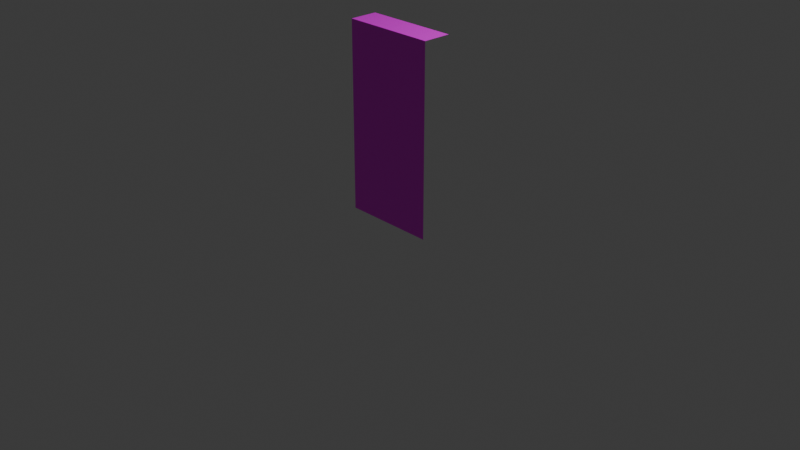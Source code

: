 # Source: Wall_01.blend  (saved by Blender 4.2.66; exported with 4.5.12 LTS)
import bpy
from mathutils import Matrix  # noqa: F401  (used for matrix-valued properties, if any)

bpy.ops.wm.read_factory_settings(use_empty=True)
scene = bpy.context.scene
scene.name = 'Scene'

# ---- collections
col_collection = bpy.data.collections.new('Collection'); scene.collection.children.link(col_collection)

# ---- images (referenced by path relative to the original .blend; pixels are not part of the script)
import os
ASSET_DIR = os.environ.get("B2B_ASSET_DIR", "")  # directory of the original .blend (textures are referenced by path, not embedded)
HERE = os.path.dirname(os.path.abspath(__file__))  # packed textures are extracted next to this script under _unpacked/

def load_image(name, relpath, width, height, colorspace="sRGB"):
    """Load a texture the original file referenced (path relative to the .blend, or extracted next to this script)."""
    p = next((c for c in (os.path.join(HERE, relpath), os.path.join(ASSET_DIR, relpath)) if relpath and os.path.exists(c)), "")
    if p:
        img = bpy.data.images.load(p, check_existing=True)
        img.name = name
    else:  # same state as the original file: an image datablock whose file is absent (Cycles renders it pink)
        img = bpy.data.images.new(name, width, height)
        img.source = "FILE"
        img.filepath = "//" + (relpath or name)
    img.colorspace_settings.name = colorspace
    return img
img_gridbox_default_png = load_image('GridBox_Default.png', 'GridBox_Default.png', 1024, 1024, 'sRGB')
img_wall_01 = load_image('Wall_01', 'missing.png', 1024, 1024, 'sRGB')

# ---- materials (node trees are filled in below, after node groups)
mat_material = bpy.data.materials.new('Material')
mat_material.alpha_threshold = 0.0
mat_material.use_transparent_shadow = False
mat_material.roughness = 0.5
mat_material.line_color = (0.0, 0.0, 0.0, 1.0)

# ---- material node trees
mat_material.use_nodes = True; mat_material.node_tree.nodes.clear()
_N = mat_material.node_tree.nodes; _L = mat_material.node_tree.links
n0 = _N.new('ShaderNodeOutputMaterial'); n0.name = 'Material Output'; n0.location = (300, 300)
n1 = _N.new('ShaderNodeBsdfPrincipled'); n1.name = 'Principled BSDF'; n1.location = (10, 300)
n1.inputs[3].default_value = 1.45
n2 = _N.new('ShaderNodeTexImage'); n2.name = 'Image Texture'; n2.location = (-378, 3)
n2.image = img_gridbox_default_png
n2.projection = 'BOX'
n3 = _N.new('ShaderNodeNewGeometry'); n3.name = 'Geometry'; n3.location = (-991, 52)
n4 = _N.new('ShaderNodeMapping'); n4.name = 'Mapping'; n4.location = (-679, 100)
n4.inputs[1].default_value = (0.5, -0.85, 0.0)
n5 = _N.new('ShaderNodeTexImage'); n5.name = 'Image Texture.001'; n5.location = (-386, 329)
n5.image = img_wall_01
_L.new(n1.outputs[0], n0.inputs[0])
_L.new(n3.outputs[0], n4.inputs[0])
_L.new(n4.outputs[0], n2.inputs[0])
_L.new(n5.outputs[0], n1.inputs[0])
n0.is_active_output = True

# ---- world
world_world = bpy.data.worlds.new('World'); scene.world = world_world
world_world.use_nodes = True; world_world.node_tree.nodes.clear()
_N = world_world.node_tree.nodes; _L = world_world.node_tree.links
n0 = _N.new('ShaderNodeOutputWorld'); n0.name = 'World Output'; n0.location = (300, 300)
n1 = _N.new('ShaderNodeBackground'); n1.name = 'Background'; n1.location = (10, 300)
n1.inputs[0].default_value = (0.05088, 0.05088, 0.05088, 1.0)
_L.new(n1.outputs[0], n0.inputs[0])
n0.is_active_output = True
world_world.color = (0.05088, 0.05088, 0.05088)
world_world.sun_shadow_jitter_overblur = 0.0

# ---- cameras
cam_camera = bpy.data.cameras.new('Camera')
cam_camera.clip_end = 100.0
cam_camera.ortho_scale = 7.314

# ---- lights
light_light = bpy.data.lights.new('Light', 'POINT')
light_light.energy = 1000.0
light_light.shadow_soft_size = 0.1

# ---- meshes
me_cube = bpy.data.meshes.new('Cube')
me_cube.from_pydata([(0.5, 0.15, 2.0), (0.5, -0.15, 2.0), (0.5, -0.15, 0.0), (-0.5, 0.15, 2.0), (-0.5, -0.15, 2.0), (-0.5, -0.15, 0.0)], [], [(0, 3, 4, 1), (2, 1, 4, 5)])
_uv = me_cube.uv_layers.new(name='UVMap')
_uv.uv.foreach_set('vector', [0.625, 0.5, 0.875, 0.5, 0.875, 0.75, 0.625, 0.75, 0.375, 0.75, 0.625, 0.75, 0.625, 1.0, 0.375, 1.0])
me_cube.materials.append(mat_material)
me_cube.use_mirror_vertex_groups = False
me_cube.update()

# ---- objects
ob_cube = bpy.data.objects.new('Cube', me_cube)
ob_light = bpy.data.objects.new('Light', light_light)
ob_camera = bpy.data.objects.new('Camera', cam_camera)

# ---- transforms, parenting, visibility, modifiers, constraints
ob_cube.location = (0.0, 0.0, 0.0)
ob_cube.lock_rotations_4d = False
ob_cube.empty_display_type = 'ARROWS'
ob_cube.lineart.crease_threshold = 0.0
ob_light.location = (4.076, 1.005, 5.904)
ob_light.rotation_euler = (0.6503, 0.05522, 1.866)
ob_light.lock_rotations_4d = False
ob_light.empty_display_type = 'ARROWS'
ob_light.color = (0.0, 0.0, 0.0, 0.0)
ob_light.lineart.crease_threshold = 0.0
ob_camera.location = (7.359, -6.926, 4.958)
ob_camera.rotation_euler = (1.109, 0.0, 0.8149)
ob_camera.lock_rotations_4d = False
ob_camera.empty_display_type = 'ARROWS'
ob_camera.color = (0.0, 0.0, 0.0, 0.0)
ob_camera.display_type = 'WIRE'
ob_camera.lineart.crease_threshold = 0.0

# ---- collection membership
col_collection.objects.link(ob_cube)
col_collection.objects.link(ob_light)
col_collection.objects.link(ob_camera)

# ---- scene / render settings (as saved in the file)
scene.camera = ob_camera
scene.frame_start = 1; scene.frame_end = 250; scene.frame_set(1)
scene.render.engine = 'CYCLES'
scene.cycles.bake_type = 'DIFFUSE'
bpy.context.view_layer.update()
